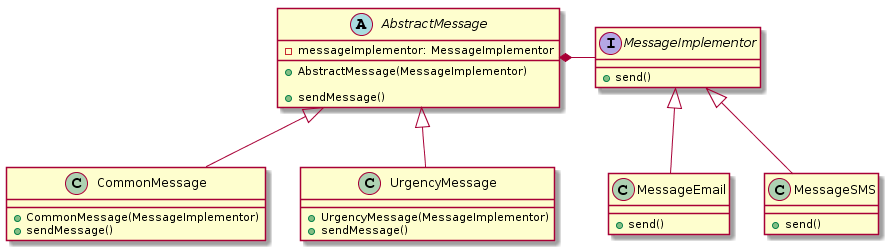

The diagram above was rendered by PlantUML. Its source (embedded in the PNG):
@startuml
interface MessageImplementor{
    + send()
}

class MessageEmail{
    + send()
}

class MessageSMS{
    + send()
}

abstract class AbstractMessage{
    - messageImplementor: MessageImplementor
    + AbstractMessage(MessageImplementor)

    + sendMessage()
}

class CommonMessage{
    + CommonMessage(MessageImplementor)
    + sendMessage()
}

class UrgencyMessage{
    + UrgencyMessage(MessageImplementor)
    + sendMessage()
}

MessageImplementor <|-- MessageEmail
MessageImplementor <|-- MessageSMS

AbstractMessage *- MessageImplementor

AbstractMessage <|-- CommonMessage
AbstractMessage <|-- UrgencyMessage
@enduml